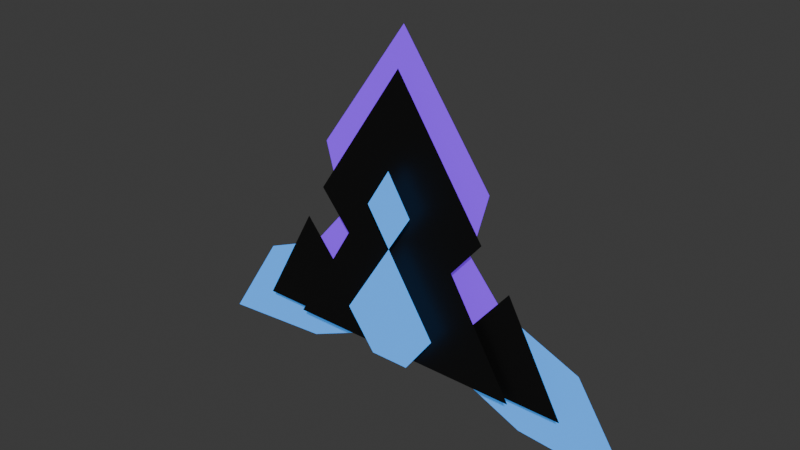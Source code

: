 # Source: Luminas.blend  (saved by Blender 4.3.34; exported with 4.5.12 LTS)
import bpy
from mathutils import Matrix  # noqa: F401  (used for matrix-valued properties, if any)

bpy.ops.wm.read_factory_settings(use_empty=True)
scene = bpy.context.scene
scene.name = 'NormalVisual'

# ---- collections
col_collection = bpy.data.collections.new('Collection'); scene.collection.children.link(col_collection)

# ---- materials (node trees are filled in below, after node groups)
mat_luminablack1 = bpy.data.materials.new('LuminaBlack1')
mat_luminablack1.diffuse_color = (1.0, 1.0, 1.0, 1.0)
mat_luminablack1.roughness = 0.5528
mat_luminapurple = bpy.data.materials.new('LuminaPurple')
mat_luminapurple.diffuse_color = (1.0, 1.0, 1.0, 1.0)
mat_luminapurple.roughness = 0.5528
mat_luminablue1 = bpy.data.materials.new('LuminaBlue1')
mat_luminablue1.diffuse_color = (1.0, 1.0, 1.0, 1.0)
mat_luminablue1.roughness = 0.5528

# ---- material node trees
mat_luminablack1.use_nodes = True; mat_luminablack1.node_tree.nodes.clear()
_N = mat_luminablack1.node_tree.nodes; _L = mat_luminablack1.node_tree.links
n0 = _N.new('ShaderNodeBsdfPrincipled'); n0.name = 'Principled BSDF'; n0.location = (10, 300)
n0.inputs[0].default_value = (0.0, 0.0, 0.0, 1.0)
n0.inputs[2].default_value = 0.5528
n0.inputs[27].default_value = (0.0, 0.0, 0.0, 1.0)
n0.inputs[28].default_value = 1.0
n1 = _N.new('ShaderNodeOutputMaterial'); n1.name = 'Material Output'; n1.location = (300, 300)
n2 = _N.new('ShaderNodeNormalMap'); n2.name = 'Normal Map'; n2.location = (-300, -300)
n2.label = 'Normal/Map'
_L.new(n0.outputs[0], n1.inputs[0])
_L.new(n2.outputs[0], n0.inputs[5])
n1.is_active_output = True
mat_luminapurple.use_nodes = True; mat_luminapurple.node_tree.nodes.clear()
_N = mat_luminapurple.node_tree.nodes; _L = mat_luminapurple.node_tree.links
n0 = _N.new('ShaderNodeBsdfPrincipled'); n0.name = 'Principled BSDF'; n0.location = (10, 300)
n0.inputs[0].default_value = (0.2169, 0.016, 1.0, 1.0)
n0.inputs[2].default_value = 0.5528
n0.inputs[27].default_value = (0.2159, 0.016, 1.0, 1.0)
n0.inputs[28].default_value = 0.6
n1 = _N.new('ShaderNodeOutputMaterial'); n1.name = 'Material Output'; n1.location = (300, 300)
n2 = _N.new('ShaderNodeNormalMap'); n2.name = 'Normal Map'; n2.location = (-300, -300)
n2.label = 'Normal/Map'
_L.new(n0.outputs[0], n1.inputs[0])
_L.new(n2.outputs[0], n0.inputs[5])
n1.is_active_output = True
mat_luminablue1.use_nodes = True; mat_luminablue1.node_tree.nodes.clear()
_N = mat_luminablue1.node_tree.nodes; _L = mat_luminablue1.node_tree.links
n0 = _N.new('ShaderNodeBsdfPrincipled'); n0.name = 'Principled BSDF'; n0.location = (10, 300)
n0.inputs[0].default_value = (0.07435, 0.364, 1.0, 1.0)
n0.inputs[2].default_value = 0.5528
n0.inputs[27].default_value = (0.05405, 0.3355, 1.0, 1.0)
n0.inputs[28].default_value = 0.6
n1 = _N.new('ShaderNodeOutputMaterial'); n1.name = 'Material Output'; n1.location = (300, 300)
n2 = _N.new('ShaderNodeNormalMap'); n2.name = 'Normal Map'; n2.location = (-300, -300)
n2.label = 'Normal/Map'
_L.new(n0.outputs[0], n1.inputs[0])
_L.new(n2.outputs[0], n0.inputs[5])
n1.is_active_output = True

# ---- world
world_world = bpy.data.worlds.new('World'); scene.world = world_world
world_world.use_nodes = True; world_world.node_tree.nodes.clear()
_N = world_world.node_tree.nodes; _L = world_world.node_tree.links
n0 = _N.new('ShaderNodeOutputWorld'); n0.name = 'World Output'; n0.location = (300, 300)
n1 = _N.new('ShaderNodeBackground'); n1.name = 'Background'; n1.location = (10, 300)
n1.inputs[0].default_value = (0.05088, 0.05088, 0.05088, 1.0)
_L.new(n1.outputs[0], n0.inputs[0])
n0.is_active_output = True
world_world.color = (0.05088, 0.05088, 0.05088)
world_world.sun_shadow_jitter_overblur = 0.0

# ---- meshes
me_mesh = bpy.data.meshes.new('Mesh')
me_mesh.from_pydata([(-0.6489, 0.0, 0.5027), (-1.629e-07, 0.0, -1.0), (-0.4727, 0.0, -0.2771), (-0.3109, 0.0, -0.07731), (0.6489, 0.0, 0.5027), (0.4727, 0.0, -0.2771), (0.3109, 0.0, -0.07731)], [], [(5, 1, 2, 3, 0, 4, 6)])
me_mesh.polygons.foreach_set('use_smooth', [True] * 1)
_uv = me_mesh.uv_layers.new(name='map1')
_uv.uv.foreach_set('vector', [0.25, 0.433, 0.5, 0.866, 0.25, 0.433, 0.342, 0.2737, 0.0, 0.0, 0.0, 0.0, 0.342, 0.2737])
me_mesh.materials.append(mat_luminablack1)
me_mesh.update()
me_mesh.normals_split_custom_set([tuple(v) for v in zip(*[iter([0.0, 1.0, 0.0, 0.0, 1.0, 0.0, 0.0, 1.0, 0.0, 0.0, 1.0, 0.0, 0.0, 1.0, 0.0, 0.0, 1.0, 0.0, 0.0, 1.0, 0.0])] * 3)])
me_mesh_001 = bpy.data.meshes.new('Mesh.001')
me_mesh_001.from_pydata([(-0.866, 0.0, 0.5), (-1.629e-07, 0.0, -1.037), (-0.7505, 0.0, 1.05), (0.866, 0.0, 0.5), (0.7505, 0.0, 1.05)], [], [(4, 3, 1, 0, 2)])
me_mesh_001.polygons.foreach_set('use_smooth', [True] * 1)
_uv = me_mesh_001.uv_layers.new(name='map1')
_uv.uv.foreach_set('vector', [0.0, 0.0, 0.0, 0.0, 0.5, 0.866, 0.5, 4.302e-08, 0.0, 0.0])
me_mesh_001.materials.append(mat_luminapurple)
me_mesh_001.update()
me_mesh_001.normals_split_custom_set([tuple(v) for v in zip(*[iter([0.0, 1.0, 0.0, 0.0, 1.0, 0.0, 0.0, 1.0, 0.0, 0.0, 1.0, 0.0, 0.0, 1.0, 0.0])] * 3)])
me_mesh_002 = bpy.data.meshes.new('Mesh.002')
me_mesh_002.from_pydata([(-1.102, 0.0, 0.623), (0.4787, 0.0, 0.625), (-0.4698, 0.0, -0.5352), (2.718, 0.0, 0.623), (1.137, 0.0, 0.625), (2.086, 0.0, -0.5352)], [], [(0, 1, 2), (5, 4, 3)])
me_mesh_002.polygons.foreach_set('use_smooth', [True] * 2)
_uv = me_mesh_002.uv_layers.new(name='map1')
_uv.uv.foreach_set('vector', [0.0, 0.0, 1.0, 0.0, 0.0, 1.0, 0.0, 1.0, 1.0, 0.0, 0.0, 0.0])
me_mesh_002.materials.append(mat_luminablack1)
me_mesh_002.update()
me_mesh_002.normals_split_custom_set([tuple(v) for v in zip(*[iter([0.0, 1.0, 0.0, 0.0, 1.0, 0.0, 0.0, 1.0, 0.0, 0.0, 1.0, 0.0, 0.0, 1.0, 0.0, 0.0, 1.0, 0.0])] * 3)])
me_mesh_003 = bpy.data.meshes.new('Mesh.003')
me_mesh_003.from_pydata([(-1.386, 0.0, 0.8218), (1.026, 0.0, 0.2234), (-0.7335, 0.0, -0.1945), (0.01456, 0.0, -0.5089), (-0.1108, 0.0, 0.7234), (0.419, -2.98e-08, 0.005314), (3.919, 0.0, 0.8218), (1.506, 0.0, 0.2234), (3.266, 0.0, -0.1945), (2.518, 0.0, -0.5089), (2.644, 0.0, 0.7234), (2.114, -2.98e-08, 0.005314)], [], [(0, 3, 2), (5, 4, 1), (3, 4, 5), (0, 4, 3), (6, 8, 9), (11, 7, 10), (9, 11, 10), (6, 9, 10)])
me_mesh_003.polygons.foreach_set('use_smooth', [True] * 8)
_uv = me_mesh_003.uv_layers.new(name='map1')
_uv.uv.foreach_set('vector', [0.0, 0.0, 1.0, 1.0, 0.0, 1.0, 1.0, 0.5, 0.5, 0.0, 1.0, 0.0, 1.0, 1.0, 0.5, 0.0, 1.0, 0.5, 0.0, 0.0, 0.5, 0.0, 1.0, 1.0, 0.0, 0.0, 0.0, 1.0, 1.0, 1.0, 1.0, 0.5, 1.0, 0.0, 0.5, 0.0, 1.0, 1.0, 1.0, 0.5, 0.5, 0.0, 0.0, 0.0, 1.0, 1.0, 0.5, 0.0])
me_mesh_003.materials.append(mat_luminablue1)
me_mesh_003.update()
me_mesh_003.normals_split_custom_set([tuple(v) for v in zip(*[iter([0.0, 1.0, 0.0, 2.724e-08, 1.0, 2.771e-09, 0.0, 1.0, 0.0, 1.884e-08, 1.0, -2.76e-08, 7.414e-09, 1.0, -1.015e-08, -2.701e-08, 1.0, -6.143e-08, 2.724e-08, 1.0, 2.771e-09, 7.414e-09, 1.0, -1.015e-08, 1.884e-08, 1.0, -2.76e-08, 0.0, 1.0, 0.0, 7.414e-09, 1.0, -1.015e-08, 2.724e-08, 1.0, 2.771e-09, 0.0, 1.0, 0.0, 0.0, 1.0, 0.0, -2.724e-08, 1.0, 2.771e-09, -1.884e-08, 1.0, -2.76e-08, 2.701e-08, 1.0, -6.143e-08, -7.414e-09, 1.0, -1.015e-08, -2.724e-08, 1.0, 2.771e-09, -1.884e-08, 1.0, -2.76e-08, -7.414e-09, 1.0, -1.015e-08, 0.0, 1.0, 0.0, -2.724e-08, 1.0, 2.771e-09, -7.414e-09, 1.0, -1.015e-08])] * 3)])
me_mesh_004 = bpy.data.meshes.new('Mesh.004')
me_mesh_004.from_pydata([(-0.5, 0.0, 0.5), (0.5, 0.0, 0.5), (-0.5, 0.0, -0.5), (0.5, 0.0, -0.5), (3.559, 0.0, -1.488), (3.4, 0.0, -0.9201), (1.841, 0.0, -1.646), (1.682, 0.0, -1.079)], [], [(0, 1, 3, 2), (4, 6, 7, 5)])
me_mesh_004.polygons.foreach_set('use_smooth', [True] * 2)
_uv = me_mesh_004.uv_layers.new(name='map1')
_uv.uv.foreach_set('vector', [0.0, 0.0, 1.0, 0.0, 1.0, 1.0, 0.0, 1.0, 0.0, 0.0, 0.0, 1.0, 1.0, 1.0, 1.0, 0.0])
me_mesh_004.materials.append(mat_luminapurple)
me_mesh_004.update()
me_mesh_004.normals_split_custom_set([tuple(v) for v in zip(*[iter([0.0, 1.0, 0.0, 0.0, 1.0, 0.0, 0.0, 1.0, 0.0, 0.0, 1.0, 0.0, 0.0, 1.0, 0.0, 0.0, 1.0, 0.0, 0.0, 1.0, 0.0, 0.0, 1.0, 0.0])] * 3)])
me_mesh_005 = bpy.data.meshes.new('Mesh.005')
me_mesh_005.from_pydata([(-0.4895, 0.0, -0.3423), (0.5995, 0.0, -0.5995), (-2.938, 0.0, 1.22), (-3.121, 0.0, 2.422), (0.3423, 0.0, 0.4895), (-1.22, 0.0, 2.938), (-0.7255, 0.0, 0.7255), (-2.422, 0.0, 3.121)], [], [(0, 6, 1), (4, 1, 6), (3, 7, 5, 6, 2)])
me_mesh_005.polygons.foreach_set('use_smooth', [True] * 3)
_uv = me_mesh_005.uv_layers.new(name='map1')
_uv.uv.foreach_set('vector', [0.0, 1.0, 0.5, 0.5, 1.0, 1.0, 0.0, 1.0, 1.0, 1.0, 0.5, 0.5, 0.0, 0.2035, 0.0, 0.2035, 0.0, 0.5, 0.5, 0.5, 0.0, 0.5])
me_mesh_005.materials.append(mat_luminablue1)
me_mesh_005.update()
me_mesh_005.normals_split_custom_set([tuple(v) for v in zip(*[iter([0.0, 1.0, 0.0, 0.0, 1.0, 0.0, 0.0, 1.0, 0.0, 0.0, 1.0, 0.0, 0.0, 1.0, 0.0, 0.0, 1.0, 0.0, 0.0, 1.0, 0.0, 0.0, 1.0, 0.0, 0.0, 1.0, 0.0, 0.0, 1.0, 0.0, 0.0, 1.0, 0.0])] * 3)])

# ---- objects
ob_pdisc1 = bpy.data.objects.new('pDisc1', me_mesh)
ob_pdisc2 = bpy.data.objects.new('pDisc2', me_mesh_001)
ob_pplane1 = bpy.data.objects.new('pPlane1', me_mesh_002)
ob_pplane2 = bpy.data.objects.new('pPlane2', me_mesh_003)
ob_pplane3 = bpy.data.objects.new('pPlane3', me_mesh_004)
ob_pplane4 = bpy.data.objects.new('pPlane4', me_mesh_005)

# ---- transforms, parenting, visibility, modifiers, constraints
ob_pdisc1.location = (-1.49e-08, 0.4899, 0.8714)
ob_pdisc1.rotation_euler = (3.142, -2.22e-16, -2.221e-16)
ob_pdisc1.scale = (4.209, 2.0, 4.111)
ob_pdisc1.color = (0.8, 0.8, 0.8, 1.0)
ob_pdisc2.location = (-1.49e-08, 0.6553, 3.892)
ob_pdisc2.rotation_euler = (3.142, -2.22e-16, -2.221e-16)
ob_pdisc2.scale = (2.315, 2.0, 1.822)
ob_pdisc2.color = (0.8, 0.8, 0.8, 1.0)
ob_pplane1.location = (-1.616, 0.6242, 0.05848)
ob_pplane1.rotation_euler = (3.142, -2.22e-16, -2.221e-16)
ob_pplane1.scale = (2.0, 2.0, 2.0)
ob_pplane1.color = (0.8, 0.8, 0.8, 1.0)
ob_pplane2.location = (-2.533, 0.8916, -0.5905)
ob_pplane2.rotation_euler = (3.142, -2.22e-16, -2.221e-16)
ob_pplane2.scale = (2.0, 2.0, 2.0)
ob_pplane2.color = (0.8, 0.8, 0.8, 1.0)
ob_pplane3.location = (-1.61, 0.7257, 0.7964)
ob_pplane3.rotation_euler = (3.142, 0.7056, 6.863e-05)
ob_pplane3.scale = (0.9351, 2.0, 1.627)
ob_pplane3.color = (0.8, 0.8, 0.8, 1.0)
ob_pplane4.location = (-1.49e-08, 0.2008, 2.29)
ob_pplane4.rotation_euler = (3.142, -0.7854, -8.067e-05)
ob_pplane4.scale = (0.8889, 2.0, 0.8889)
ob_pplane4.color = (0.8, 0.8, 0.8, 1.0)

# ---- collection membership
col_collection.objects.link(ob_pdisc1)
col_collection.objects.link(ob_pdisc2)
col_collection.objects.link(ob_pplane1)
col_collection.objects.link(ob_pplane2)
col_collection.objects.link(ob_pplane3)
col_collection.objects.link(ob_pplane4)

# ---- scene / render settings (as saved in the file)
scene.frame_start = 1; scene.frame_end = 250; scene.frame_set(1)
scene.render.engine = 'BLENDER_EEVEE_NEXT'
bpy.context.view_layer.update()

# ---- added for rendering (the .blend has no active camera and no usable light): camera, sun
cam_auto = bpy.data.cameras.new('AutoCamera')
cam_auto.lens = 50.0
cam_auto.sensor_width = 36.0
cam_auto.clip_end = 1000.0
ob_auto_camera = bpy.data.objects.new('AutoCamera', cam_auto)
scene.collection.objects.link(ob_auto_camera)
ob_auto_camera.location = (12.319, -14.2366, 11.6289)
ob_auto_camera.rotation_euler = (1.09748, -7.21219e-08, 0.694738)
scene.camera = ob_auto_camera
light_auto_sun = bpy.data.lights.new('AutoSun', 'SUN')
light_auto_sun.energy = 3.0
light_auto_sun.angle = 0.0523599
ob_auto_sun = bpy.data.objects.new('AutoSun', light_auto_sun)
scene.collection.objects.link(ob_auto_sun)
ob_auto_sun.rotation_euler = (0.872665, 0.174533, 0.523599)
bpy.context.view_layer.update()
